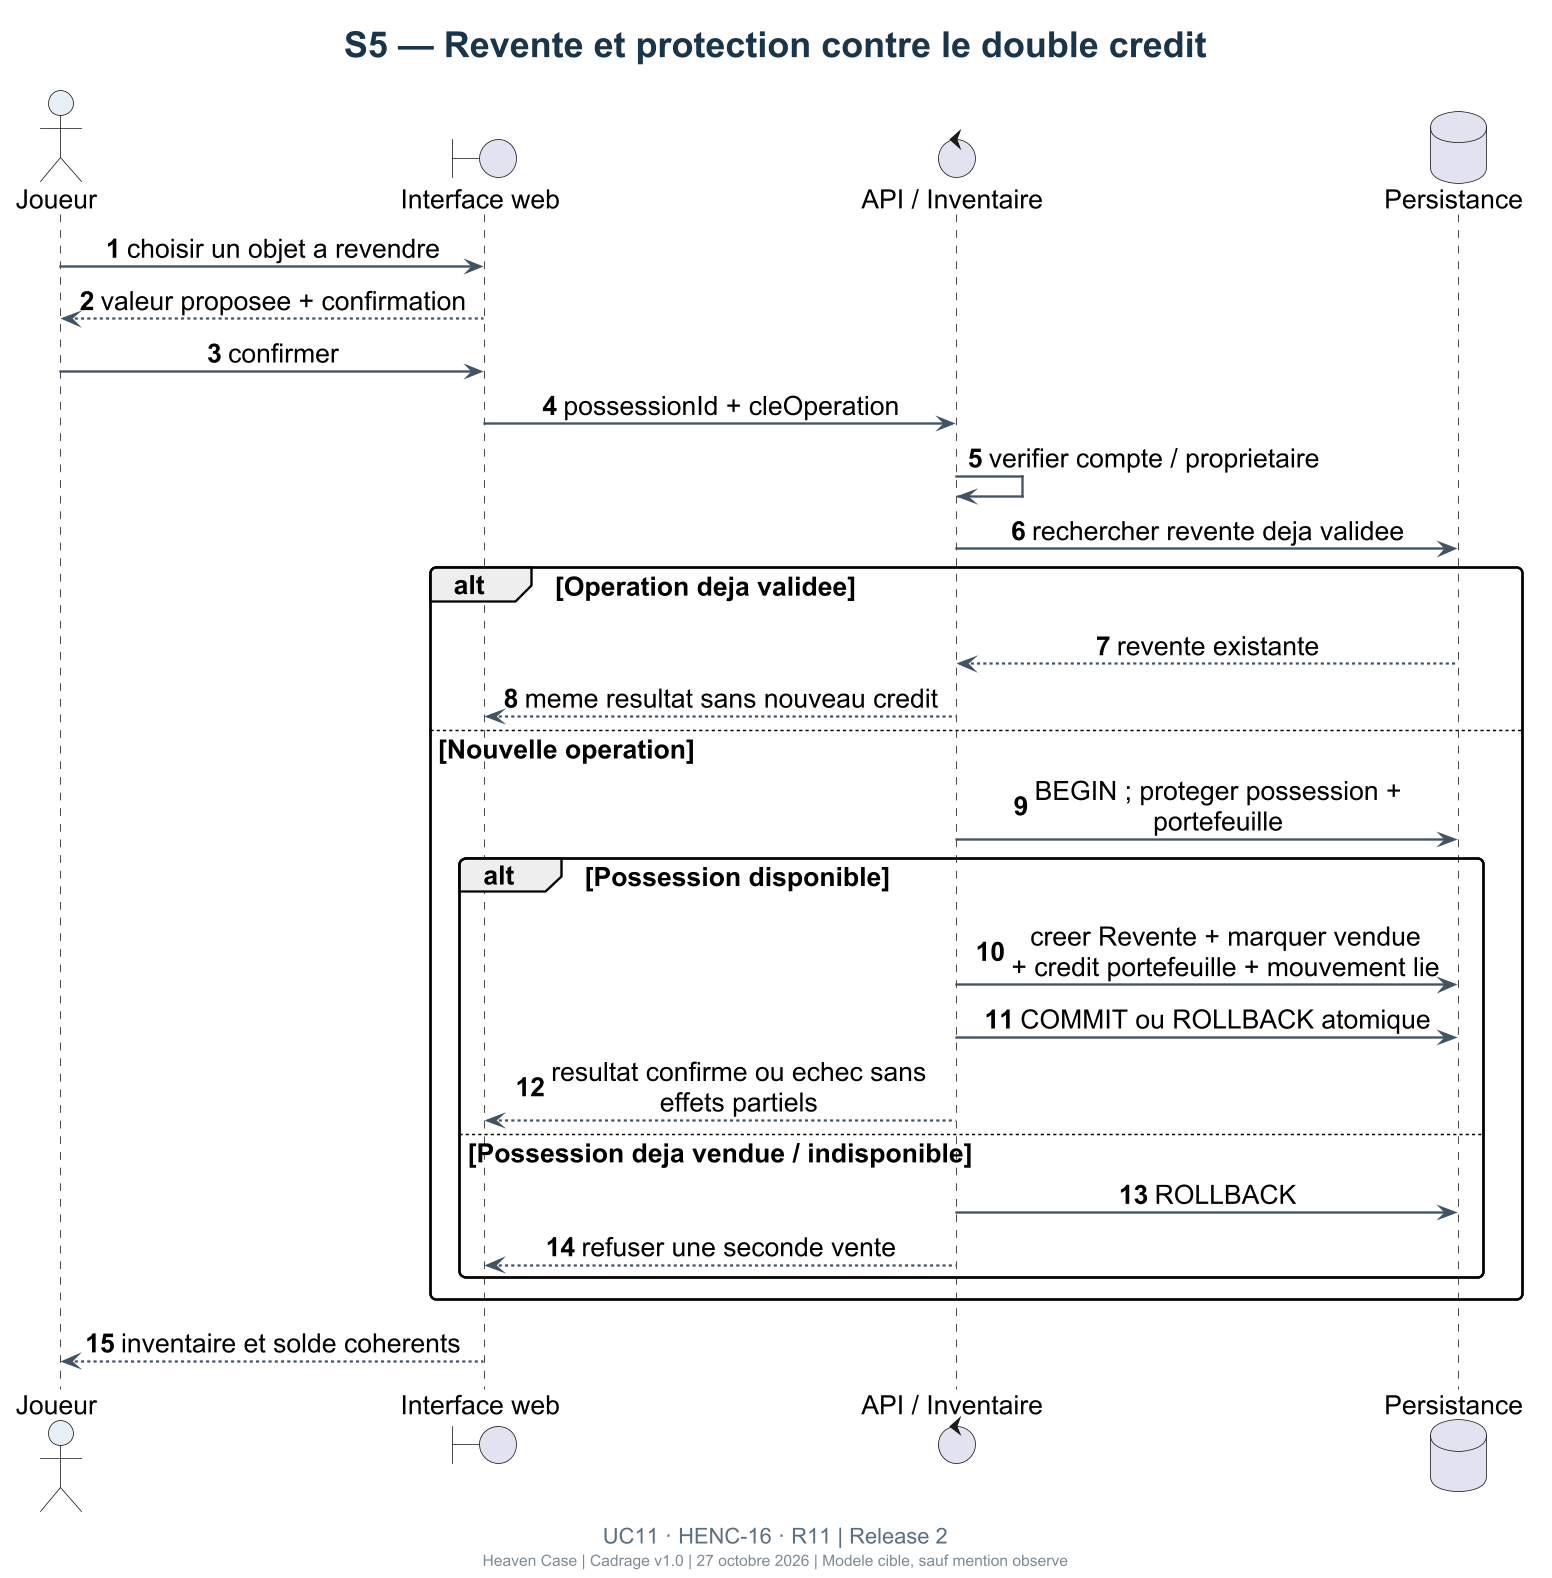

The diagram above was rendered by PlantUML. Its source (embedded in the PNG):
@startuml
!include _theme.puml
title S5 — Revente et protection contre le double credit
caption UC11 · HENC-16 · R11 | Release 2
autonumber
actor Joueur as J
boundary "Interface web" as UI
control "API / Inventaire" as API
database "Persistance" as DB
J -> UI : choisir un objet a revendre
UI --> J : valeur proposee + confirmation
J -> UI : confirmer
UI -> API : possessionId + cleOperation
API -> API : verifier compte / proprietaire
API -> DB : rechercher revente deja validee
alt Operation deja validee
  DB --> API : revente existante
  API --> UI : meme resultat sans nouveau credit
else Nouvelle operation
  API -> DB : BEGIN ; proteger possession + portefeuille
  alt Possession disponible
    API -> DB : creer Revente + marquer vendue\n+ credit portefeuille + mouvement lie
    API -> DB : COMMIT ou ROLLBACK atomique
    API --> UI : resultat confirme ou echec sans effets partiels
  else Possession deja vendue / indisponible
    API -> DB : ROLLBACK
    API --> UI : refuser une seconde vente
  end
end
UI --> J : inventaire et solde coherents
@enduml